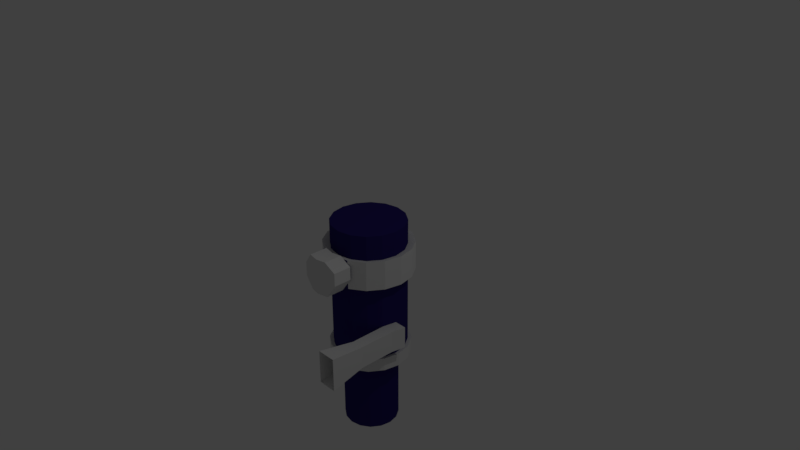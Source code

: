# Source: Player.blend  (saved by Blender 2.78.0; exported with 4.5.12 LTS)
import bpy
from mathutils import Matrix  # noqa: F401  (used for matrix-valued properties, if any)

bpy.ops.wm.read_factory_settings(use_empty=True)
scene = bpy.context.scene
scene.name = 'Scene'

# ---- collections
col_collection_1 = bpy.data.collections.new('Collection 1'); scene.collection.children.link(col_collection_1)

# ---- materials (node trees are filled in below, after node groups)
mat_belt = bpy.data.materials.new('Belt')
mat_belt.alpha_threshold = 0.0
mat_belt.use_transparent_shadow = False
mat_belt.roughness = 0.5
mat_belt.line_color = (0.0, 0.0, 0.0, 1.0)
mat_body = bpy.data.materials.new('Body')
mat_body.alpha_threshold = 0.0
mat_body.use_transparent_shadow = False
mat_body.diffuse_color = (0.02543, 0.01605, 0.1523, 1.0)
mat_body.roughness = 0.5
mat_lamp = bpy.data.materials.new('Lamp')
mat_lamp.alpha_threshold = 0.0
mat_lamp.use_transparent_shadow = False
mat_lamp.roughness = 0.5

# ---- material node trees

# ---- world
world_world = bpy.data.worlds.new('World'); scene.world = world_world
world_world.color = (0.05088, 0.05088, 0.05088)
world_world.use_sun_shadow = False
world_world.sun_shadow_jitter_overblur = 0.0
world_world.cycles.sampling_method = 'MANUAL'

# ---- cameras
cam_camera = bpy.data.cameras.new('Camera')
cam_camera.clip_end = 100.0
cam_camera.lens = 35.0
cam_camera.sensor_width = 32.0
cam_camera.sensor_height = 18.0
cam_camera.ortho_scale = 7.314
cam_camera.dof.focus_distance = 0.0
cam_camera.dof.aperture_fstop = 128.0

# ---- lights
light_lamp = bpy.data.lights.new('Lamp', 'POINT')
light_lamp.transmission_factor = 0.0
light_lamp.cutoff_distance = 30.0
light_lamp.energy = 100.0
light_lamp.shadow_buffer_clip_start = 1.001
light_lamp.shadow_soft_size = 0.1
light_lamp.shadow_maximum_resolution = 0.006
light_lamp.use_absolute_resolution = True

# ---- meshes
me_cube = bpy.data.meshes.new('Cube')
me_cube.from_pydata([(6.24e-08, 2.0, -0.5), (6.24e-08, 3.0, -0.5), (0.1913, 2.0, -0.4619), (0.1913, 3.0, -0.4619), (0.3536, 2.0, -0.3536), (0.3536, 3.0, -0.3536), (0.4619, 2.0, -0.1913), (0.4619, 3.0, -0.1913), (0.5, 2.0, -5.439e-08), (0.5, 3.0, -9.81e-08), (0.4619, 2.0, 0.1913), (0.4619, 3.0, 0.1913), (0.3536, 2.0, 0.3536), (0.3536, 3.0, 0.3536), (0.1913, 2.0, 0.4619), (0.1913, 3.0, 0.4619), (1.379e-07, 2.0, 0.5), (1.379e-07, 3.0, 0.5), (-0.1913, 2.0, 0.4619), (-0.1913, 3.0, 0.4619), (-0.3536, 2.0, 0.3536), (-0.3536, 3.0, 0.3536), (-0.4619, 2.0, 0.1913), (-0.4619, 3.0, 0.1913), (-0.5, 2.0, -8.221e-08), (-0.5, 3.0, -1.259e-07), (-0.4619, 2.0, -0.1913), (-0.4619, 3.0, -0.1913), (-0.3536, 2.0, -0.3536), (-0.3536, 3.0, -0.3536), (-0.1913, 2.0, -0.4619), (-0.1913, 3.0, -0.4619), (6.24e-08, 2.0, -0.5), (0.1913, 2.0, -0.4619), (0.3536, 2.0, -0.3536), (0.4619, 2.0, -0.1913), (0.5, 2.0, -5.439e-08), (0.4619, 2.0, 0.1913), (0.3536, 2.0, 0.3536), (0.1913, 2.0, 0.4619), (1.379e-07, 2.0, 0.5), (-0.1913, 2.0, 0.4619), (-0.3536, 2.0, 0.3536), (-0.4619, 2.0, 0.1913), (-0.5, 2.0, -8.221e-08), (-0.4619, 2.0, -0.1913), (-0.3536, 2.0, -0.3536), (-0.1913, 2.0, -0.4619), (6.24e-08, 1.0, -0.5), (0.1913, 1.0, -0.4619), (0.3536, 1.0, -0.3536), (0.4619, 1.0, -0.1913), (0.5, 1.0, -1.068e-08), (0.4619, 1.0, 0.1913), (0.3536, 1.0, 0.3536), (0.1913, 1.0, 0.4619), (1.379e-07, 1.0, 0.5), (-0.1913, 1.0, 0.4619), (-0.3536, 1.0, 0.3536), (-0.4619, 1.0, 0.1913), (-0.5, 1.0, -3.85e-08), (-0.4619, 1.0, -0.1913), (-0.3536, 1.0, -0.3536), (-0.1913, 1.0, -0.4619), (7.567e-08, 1.0, -0.375), (0.1435, 1.0, -0.3465), (0.2652, 1.0, -0.2652), (0.3465, 1.0, -0.1435), (0.375, 1.0, -1.475e-08), (0.3465, 1.0, 0.1435), (0.2652, 1.0, 0.2652), (0.1435, 1.0, 0.3465), (1.323e-07, 1.0, 0.375), (-0.1435, 1.0, 0.3465), (-0.2652, 1.0, 0.2652), (-0.3465, 1.0, 0.1435), (-0.375, 1.0, -3.561e-08), (-0.3465, 1.0, -0.1435), (-0.2652, 1.0, -0.2652), (-0.1435, 1.0, -0.3465), (3.18e-07, -1.639e-08, -0.375), (0.1435, -1.514e-08, -0.3465), (0.2652, -1.159e-08, -0.2652), (0.3465, -6.273e-09, -0.1435), (0.375, 1.266e-15, 2.896e-08), (0.3465, 6.273e-09, 0.1435), (0.2652, 1.159e-08, 0.2652), (0.1435, 1.514e-08, 0.3465), (3.746e-07, 1.639e-08, 0.375), (-0.1435, 1.514e-08, 0.3465), (-0.2652, 1.159e-08, 0.2652), (-0.3465, 6.273e-09, 0.1435), (-0.375, 3.541e-16, 8.101e-09), (-0.3465, -6.273e-09, -0.1435), (-0.2652, -1.159e-08, -0.2652), (-0.1435, -1.514e-08, -0.3465), (6.24e-08, 2.333, -0.5), (6.24e-08, 2.667, -0.5), (0.1913, 2.667, -0.4619), (0.1913, 2.333, -0.4619), (0.3536, 2.667, -0.3536), (0.3536, 2.333, -0.3536), (0.4619, 2.667, -0.1913), (0.4619, 2.333, -0.1913), (0.5, 2.667, -8.353e-08), (0.5, 2.333, -6.896e-08), (0.4619, 2.667, 0.1913), (0.4619, 2.333, 0.1913), (0.3536, 2.667, 0.3536), (0.3536, 2.333, 0.3536), (0.1913, 2.667, 0.4619), (0.1913, 2.333, 0.4619), (1.379e-07, 2.667, 0.5), (1.379e-07, 2.333, 0.5), (-0.1913, 2.667, 0.4619), (-0.1913, 2.333, 0.4619), (-0.3536, 2.667, 0.3536), (-0.3536, 2.333, 0.3536), (-0.4619, 2.667, 0.1913), (-0.4619, 2.333, 0.1913), (-0.5, 2.667, -1.114e-07), (-0.5, 2.333, -9.678e-08), (-0.4619, 2.667, -0.1913), (-0.4619, 2.333, -0.1913), (-0.3536, 2.667, -0.3536), (-0.3536, 2.333, -0.3536), (-0.1913, 2.667, -0.4619), (-0.1913, 2.333, -0.4619), (6.24e-08, 2.333, -0.5), (6.24e-08, 2.667, -0.5), (0.1913, 2.667, -0.4619), (0.1913, 2.333, -0.4619), (0.3536, 2.667, -0.3536), (0.3536, 2.333, -0.3536), (0.4619, 2.667, -0.1913), (0.4619, 2.333, -0.1913), (0.5, 2.667, -8.353e-08), (0.5, 2.333, -6.896e-08), (0.4619, 2.667, 0.1913), (0.4619, 2.333, 0.1913), (0.3536, 2.667, 0.3536), (0.3536, 2.333, 0.3536), (0.1913, 2.667, 0.4619), (0.1913, 2.333, 0.4619), (1.379e-07, 2.667, 0.5), (1.379e-07, 2.333, 0.5), (-0.1913, 2.667, 0.4619), (-0.1913, 2.333, 0.4619), (-0.3536, 2.667, 0.3536), (-0.3536, 2.333, 0.3536), (-0.4619, 2.667, 0.1913), (-0.4619, 2.333, 0.1913), (-0.5, 2.667, -1.114e-07), (-0.5, 2.333, -9.678e-08), (-0.4619, 2.667, -0.1913), (-0.4619, 2.333, -0.1913), (-0.3536, 2.667, -0.3536), (-0.3536, 2.333, -0.3536), (-0.1913, 2.667, -0.4619), (-0.1913, 2.333, -0.4619), (6.24e-08, 2.333, -0.5), (6.24e-08, 2.667, -0.5), (0.1913, 2.667, -0.4619), (0.1913, 2.333, -0.4619), (0.3536, 2.667, -0.3536), (0.3536, 2.333, -0.3536), (0.4619, 2.667, -0.1913), (0.4619, 2.333, -0.1913), (0.5, 2.667, -8.353e-08), (0.5, 2.333, -6.896e-08), (0.4619, 2.667, 0.1913), (0.4619, 2.333, 0.1913), (0.3536, 2.667, 0.3536), (0.3536, 2.333, 0.3536), (0.1913, 2.667, 0.4619), (0.1913, 2.333, 0.4619), (1.379e-07, 2.667, 0.5), (1.379e-07, 2.333, 0.5), (-0.1913, 2.667, 0.4619), (-0.1913, 2.333, 0.4619), (-0.3536, 2.667, 0.3536), (-0.3536, 2.333, 0.3536), (-0.4619, 2.667, 0.1913), (-0.4619, 2.333, 0.1913), (-0.5, 2.667, -1.114e-07), (-0.5, 2.333, -9.678e-08), (-0.4619, 2.667, -0.1913), (-0.4619, 2.333, -0.1913), (-0.3536, 2.667, -0.3536), (-0.3536, 2.333, -0.3536), (-0.1913, 2.667, -0.4619), (-0.1913, 2.333, -0.4619), (6.24e-08, 2.0, -0.5), (0.1913, 2.0, -0.4619), (0.3536, 2.0, -0.3536), (0.4619, 2.0, -0.1913), (0.5, 2.0, -5.439e-08), (0.4619, 2.0, 0.1913), (0.3536, 2.0, 0.3536), (0.1913, 2.0, 0.4619), (1.379e-07, 2.0, 0.5), (-0.1913, 2.0, 0.4619), (-0.3536, 2.0, 0.3536), (-0.4619, 2.0, 0.1913), (-0.5, 2.0, -8.221e-08), (-0.4619, 2.0, -0.1913), (-0.3536, 2.0, -0.3536), (-0.1913, 2.0, -0.4619), (6.24e-08, 1.0, -0.5), (0.1913, 1.0, -0.4619), (0.3536, 1.0, -0.3536), (0.4619, 1.0, -0.1913), (0.5, 1.0, -1.068e-08), (0.4619, 1.0, 0.1913), (0.3536, 1.0, 0.3536), (0.1913, 1.0, 0.4619), (1.379e-07, 1.0, 0.5), (-0.1913, 1.0, 0.4619), (-0.3536, 1.0, 0.3536), (-0.4619, 1.0, 0.1913), (-0.5, 1.0, -3.85e-08), (-0.4619, 1.0, -0.1913), (-0.3536, 1.0, -0.3536), (-0.1913, 1.0, -0.4619), (5.756e-08, 2.3, -0.6), (5.756e-08, 2.7, -0.6), (0.2296, 2.7, -0.5543), (0.2296, 2.3, -0.5543), (0.4243, 2.7, -0.4243), (0.4243, 2.3, -0.4243), (0.5543, 2.7, -0.2296), (0.5543, 2.3, -0.2296), (0.6, 2.7, -8.285e-08), (0.6, 2.3, -6.537e-08), (0.5543, 2.7, 0.2296), (0.5543, 2.3, 0.2296), (0.4243, 2.7, 0.4243), (0.4243, 2.3, 0.4243), (0.2296, 2.7, 0.5543), (0.2296, 2.3, 0.5543), (1.482e-07, 2.7, 0.6), (1.482e-07, 2.3, 0.6), (-0.2296, 2.7, 0.5543), (-0.2296, 2.3, 0.5543), (-0.4243, 2.7, 0.4243), (-0.4243, 2.3, 0.4243), (-0.5543, 2.7, 0.2296), (-0.5543, 2.3, 0.2296), (-0.6, 2.7, -1.162e-07), (-0.6, 2.3, -9.875e-08), (-0.5543, 2.7, -0.2296), (-0.5543, 2.3, -0.2296), (-0.4243, 2.7, -0.4243), (-0.4243, 2.3, -0.4243), (-0.2296, 2.7, -0.5543), (-0.2296, 2.3, -0.5543), (0.1253, 2.3, 0.5751), (-0.1217, 2.7, 0.5758), (0.2296, 2.605, 0.5543), (0.2296, 2.458, 0.5543), (-0.103, 2.3, 0.5795), (0.1119, 2.7, 0.5777), (-0.2296, 2.564, 0.5543), (-0.2296, 2.404, 0.5543), (1.379e-07, 2.7, 0.5), (0.1108, 2.701, 0.478), (-0.000248, 2.739, 0.6055), (-0.000248, 2.259, 0.6055), (0.1501, 2.259, 0.5756), (0.134, 2.739, 0.5788), (-0.1463, 2.739, 0.5764), (0.2753, 2.626, 0.5507), (0.2753, 2.449, 0.5507), (-0.1239, 2.259, 0.5809), (-0.2758, 2.576, 0.5507), (-0.2758, 2.384, 0.5507), (-0.000248, 2.739, 0.6055), (-0.000248, 2.259, 0.6055), (0.1501, 2.259, 0.5756), (0.134, 2.739, 0.5788), (-0.1463, 2.739, 0.5764), (0.2753, 2.626, 0.5507), (0.2753, 2.449, 0.5507), (-0.1239, 2.259, 0.5809), (-0.2758, 2.576, 0.5507), (-0.2758, 2.384, 0.5507), (-0.000248, 2.739, 0.8555), (-0.000248, 2.259, 0.8555), (0.1501, 2.259, 0.8256), (0.134, 2.739, 0.8288), (-0.1463, 2.739, 0.8264), (0.2753, 2.626, 0.8007), (0.2753, 2.449, 0.8007), (-0.1239, 2.259, 0.8309), (-0.2758, 2.576, 0.8007), (-0.2758, 2.384, 0.8007), (0.4619, 1.39, 0.1913), (0.4619, 1.057, 0.1913), (0.5, 1.057, -1.317e-08), (0.5, 1.39, -2.774e-08), (-0.4619, 1.39, -0.1913), (-0.4619, 1.057, -0.1913), (-0.5, 1.057, -4.099e-08), (-0.5, 1.39, -5.556e-08), (0.3536, 1.39, 0.3536), (0.3536, 1.057, 0.3536), (-0.3536, 1.39, -0.3536), (-0.3536, 1.057, -0.3536), (0.1913, 1.39, 0.4619), (0.1913, 1.057, 0.4619), (-0.1913, 1.39, -0.4619), (-0.1913, 1.057, -0.4619), (1.379e-07, 1.39, 0.5), (1.379e-07, 1.057, 0.5), (0.1913, 1.39, -0.4619), (0.1913, 1.057, -0.4619), (6.24e-08, 1.057, -0.5), (6.24e-08, 1.39, -0.5), (-0.1913, 1.39, 0.4619), (-0.1913, 1.057, 0.4619), (0.3536, 1.39, -0.3536), (0.3536, 1.057, -0.3536), (-0.3536, 1.39, 0.3536), (-0.3536, 1.057, 0.3536), (0.4619, 1.39, -0.1913), (0.4619, 1.057, -0.1913), (-0.4619, 1.39, 0.1913), (-0.4619, 1.057, 0.1913), (0.4619, 1.224, 0.1913), (0.5, 1.224, -2.045e-08), (-0.4619, 1.224, -0.1913), (-0.5, 1.224, -4.827e-08), (0.3536, 1.224, 0.3536), (-0.3536, 1.224, -0.3536), (0.1913, 1.224, 0.4619), (-0.1913, 1.224, -0.4619), (1.379e-07, 1.224, 0.5), (0.1913, 1.224, -0.4619), (6.24e-08, 1.224, -0.5), (-0.1913, 1.224, 0.4619), (0.3536, 1.224, -0.3536), (-0.3536, 1.224, 0.3536), (0.4619, 1.224, -0.1913), (-0.4619, 1.224, 0.1913), (0.5081, 1.232, 0.2105), (0.5081, 1.049, 0.2105), (-0.5081, 1.232, -0.2105), (-0.5081, 1.049, -0.2105), (0.3889, 1.232, 0.3889), (0.3889, 1.049, 0.3889), (-0.3889, 1.232, -0.3889), (-0.3889, 1.049, -0.3889), (0.2105, 1.232, 0.5081), (0.2105, 1.049, 0.5081), (-0.2105, 1.232, -0.5081), (-0.2105, 1.049, -0.5081), (1.414e-07, 1.232, 0.55), (1.414e-07, 1.049, 0.55), (0.2105, 1.232, -0.5081), (0.2105, 1.049, -0.5081), (-0.2105, 1.232, 0.5081), (-0.2105, 1.049, 0.5081), (0.3889, 1.232, -0.3889), (0.3889, 1.049, -0.3889), (-0.3889, 1.232, 0.3889), (-0.3889, 1.049, 0.3889), (0.5081, 1.232, -0.2105), (0.5081, 1.049, -0.2105), (-0.5081, 1.232, 0.2105), (-0.5081, 1.049, 0.2105), (-0.55, 1.049, -4.14e-08), (0.55, 1.049, -1.08e-08), (5.839e-08, 1.049, -0.55), (0.55, 1.232, -1.882e-08), (-0.55, 1.232, -4.942e-08), (5.839e-08, 1.232, -0.55), (0.5, 1.695, -4.106e-08), (-0.5, 1.695, -6.888e-08), (6.24e-08, 1.695, -0.5), (0.4619, 1.695, 0.1913), (-0.4619, 1.695, -0.1913), (0.3536, 1.695, 0.3536), (-0.3536, 1.695, -0.3536), (0.1913, 1.695, 0.4619), (-0.1913, 1.695, -0.4619), (1.379e-07, 1.695, 0.5), (0.1913, 1.695, -0.4619), (-0.1913, 1.695, 0.4619), (0.3536, 1.695, -0.3536), (-0.3536, 1.695, 0.3536), (0.4619, 1.695, -0.1913), (-0.4619, 1.695, 0.1913), (0.6324, 1.695, 0.1913), (0.6324, 1.39, 0.1913), (0.6705, 1.39, -2.774e-08), (0.6705, 1.695, -4.106e-08), (0.4193, 1.771, 1.191), (0.4193, 1.314, 1.191), (0.675, 1.771, 1.191), (0.675, 1.314, 1.191), (0.4619, 1.39, 0.6913), (0.4619, 1.695, 0.6913), (0.6324, 1.39, 0.6913), (0.6324, 1.695, 0.6913)], [], [(97, 1, 3, 98), (98, 3, 5, 100), (100, 5, 7, 102), (102, 7, 9, 104), (104, 9, 11, 106), (106, 11, 13, 108), (108, 13, 15, 110), (110, 265, 264, 112), (112, 264, 17, 19, 114), (114, 19, 21, 116), (116, 21, 23, 118), (118, 23, 25, 120), (120, 25, 27, 122), (122, 27, 29, 124), (3, 1, 31, 29, 27, 25, 23, 21, 19, 17, 15, 13, 11, 9, 7, 5), (124, 29, 31, 126), (126, 31, 1, 97), (0, 2, 33, 32), (63, 62, 222, 223), (24, 26, 45, 44), (10, 12, 38, 37), (20, 22, 43, 42), (30, 0, 32, 47), (6, 8, 36, 35), (16, 18, 41, 40), (26, 28, 46, 45), (2, 4, 34, 33), (12, 14, 39, 38), (22, 24, 44, 43), (8, 10, 37, 36), (18, 20, 42, 41), (28, 30, 47, 46), (4, 6, 35, 34), (14, 16, 40, 39), (57, 58, 74, 73), (49, 48, 208, 209), (37, 38, 198, 197), (62, 61, 221, 222), (36, 37, 197, 196), (61, 60, 220, 221), (35, 36, 196, 195), (60, 59, 219, 220), (34, 35, 195, 194), (59, 58, 218, 219), (47, 32, 192, 207), (33, 34, 194, 193), (58, 57, 217, 218), (46, 47, 207, 206), (32, 33, 193, 192), (57, 56, 216, 217), (78, 79, 95, 94), (50, 51, 67, 66), (58, 59, 75, 74), (51, 52, 68, 67), (59, 60, 76, 75), (52, 53, 69, 68), (60, 61, 77, 76), (53, 54, 70, 69), (61, 62, 78, 77), (54, 55, 71, 70), (62, 63, 79, 78), (55, 56, 72, 71), (48, 49, 65, 64), (63, 48, 64, 79), (56, 57, 73, 72), (49, 50, 66, 65), (80, 81, 82, 83, 84, 85, 86, 87, 88, 89, 90, 91, 92, 93, 94, 95), (71, 72, 88, 87), (64, 65, 81, 80), (79, 64, 80, 95), (72, 73, 89, 88), (65, 66, 82, 81), (73, 74, 90, 89), (66, 67, 83, 82), (74, 75, 91, 90), (67, 68, 84, 83), (75, 76, 92, 91), (68, 69, 85, 84), (76, 77, 93, 92), (69, 70, 86, 85), (77, 78, 94, 93), (70, 71, 87, 86), (30, 127, 96, 0), (123, 121, 153, 155), (28, 125, 127, 30), (108, 110, 142, 140), (26, 123, 125, 28), (122, 124, 156, 154), (24, 121, 123, 26), (111, 109, 141, 143), (22, 119, 121, 24), (97, 98, 130, 129), (20, 117, 119, 22), (125, 123, 155, 157), (18, 115, 117, 20), (110, 112, 144, 142), (16, 113, 115, 18), (99, 96, 128, 131), (14, 111, 113, 16), (124, 126, 158, 156), (12, 109, 111, 14), (113, 111, 143, 145), (10, 107, 109, 12), (98, 100, 132, 130), (8, 105, 107, 10), (127, 125, 157, 159), (6, 103, 105, 8), (112, 114, 146, 144), (4, 101, 103, 6), (101, 99, 131, 133), (2, 99, 101, 4), (126, 97, 129, 158), (0, 96, 99, 2), (115, 113, 145, 147), (132, 134, 166, 164), (128, 159, 191, 160), (146, 148, 180, 178), (135, 133, 165, 167), (149, 147, 179, 181), (134, 136, 168, 166), (148, 150, 182, 180), (137, 135, 167, 169), (151, 149, 181, 183), (136, 138, 170, 168), (150, 152, 184, 182), (139, 137, 169, 171), (153, 151, 183, 185), (138, 140, 172, 170), (152, 154, 186, 184), (141, 139, 171, 173), (109, 107, 139, 141), (120, 122, 154, 152), (106, 108, 140, 138), (121, 119, 151, 153), (107, 105, 137, 139), (118, 120, 152, 150), (104, 106, 138, 136), (119, 117, 149, 151), (105, 103, 135, 137), (116, 118, 150, 148), (102, 104, 136, 134), (117, 115, 147, 149), (103, 101, 133, 135), (114, 116, 148, 146), (96, 127, 159, 128), (100, 102, 134, 132), (162, 164, 228, 226), (191, 189, 253, 255), (176, 178, 242, 257, 240), (165, 163, 227, 229), (190, 161, 225, 254), (179, 177, 241, 260, 243), (164, 166, 230, 228), (160, 191, 255, 224), (178, 180, 244, 242), (167, 165, 229, 231), (181, 179, 243, 245), (166, 168, 232, 230), (180, 182, 246, 244), (169, 167, 231, 233), (183, 181, 245, 247), (168, 170, 234, 232), (147, 145, 177, 179), (158, 129, 161, 190), (133, 131, 163, 165), (144, 146, 178, 176), (159, 157, 189, 191), (130, 132, 164, 162), (145, 143, 175, 177), (156, 158, 190, 188), (131, 128, 160, 163), (142, 144, 176, 174), (157, 155, 187, 189), (129, 130, 162, 161), (143, 141, 173, 175), (154, 156, 188, 186), (140, 142, 174, 172), (155, 153, 185, 187), (298, 297, 213, 212), (302, 301, 221, 220), (297, 305, 214, 213), (301, 307, 222, 221), (305, 309, 215, 214), (307, 311, 223, 222), (309, 313, 216, 215), (316, 315, 209, 208), (311, 316, 208, 223), (313, 319, 217, 216), (315, 321, 210, 209), (319, 323, 218, 217), (321, 325, 211, 210), (323, 327, 219, 218), (325, 298, 212, 211), (327, 302, 220, 219), (38, 39, 199, 198), (50, 49, 209, 210), (48, 63, 223, 208), (39, 40, 200, 199), (51, 50, 210, 211), (40, 41, 201, 200), (52, 51, 211, 212), (41, 42, 202, 201), (53, 52, 212, 213), (42, 43, 203, 202), (54, 53, 213, 214), (43, 44, 204, 203), (55, 54, 214, 215), (44, 45, 205, 204), (56, 55, 215, 216), (45, 46, 206, 205), (255, 254, 225, 224), (253, 252, 254, 255), (251, 250, 252, 253), (249, 248, 250, 251), (247, 246, 248, 249), (245, 244, 246, 247), (243, 263, 262, 242, 244, 245), (259, 258, 271, 272), (239, 259, 256), (237, 236, 238, 258, 259, 239), (235, 234, 236, 237), (233, 232, 234, 235), (231, 230, 232, 233), (229, 228, 230, 231), (227, 226, 228, 229), (224, 225, 226, 227), (177, 175, 239, 256, 241), (188, 190, 254, 252), (163, 160, 224, 227), (174, 176, 240, 261, 238), (189, 187, 251, 253), (161, 162, 226, 225), (175, 173, 237, 239), (186, 188, 252, 250), (172, 174, 238, 236), (187, 185, 249, 251), (173, 171, 235, 237), (184, 186, 250, 248), (170, 172, 236, 234), (185, 183, 247, 249), (171, 169, 233, 235), (182, 184, 248, 246), (270, 274, 284, 280), (260, 263, 243), (262, 257, 242), (264, 265, 110, 15, 17), (258, 261, 269, 271), (261, 258, 238), (267, 268, 278, 277), (261, 240, 266, 269), (257, 262, 274, 270), (262, 263, 275, 274), (256, 259, 272, 268), (260, 241, 267, 273), (240, 257, 270, 266), (241, 256, 268, 267), (263, 260, 273, 275), (279, 276, 286, 289), (283, 277, 287, 293), (273, 267, 277, 283), (269, 266, 276, 279), (271, 269, 279, 281), (274, 275, 285, 284), (266, 270, 280, 276), (268, 272, 282, 278), (275, 273, 283, 285), (272, 271, 281, 282), (287, 286, 290, 294, 295, 293), (288, 292, 291, 289, 286, 287), (281, 279, 289, 291), (284, 285, 295, 294), (276, 280, 290, 286), (278, 282, 292, 288), (285, 283, 293, 295), (282, 281, 291, 292), (277, 278, 288, 287), (280, 284, 294, 290), (391, 377, 303, 326), (334, 336, 356, 352), (390, 376, 299, 324), (305, 297, 345, 349), (389, 391, 326, 322), (319, 313, 357, 361), (388, 390, 324, 320), (333, 335, 354, 350), (387, 389, 322, 318), (332, 334, 352, 348), (386, 388, 320, 314), (307, 301, 347, 351), (385, 387, 318, 312), (321, 315, 359, 363), (384, 378, 317, 310), (330, 333, 350, 346), (378, 386, 314, 317), (328, 332, 348, 344), (383, 385, 312, 308), (309, 305, 349, 353), (382, 384, 310, 306), (343, 331, 374, 368), (381, 383, 308, 304), (323, 319, 361, 365), (380, 382, 306, 300), (331, 330, 346, 374), (379, 381, 304, 296), (342, 329, 373, 366), (377, 380, 300, 303), (329, 328, 344, 373), (299, 376, 395, 394), (311, 307, 351, 355), (299, 296, 328, 329), (303, 300, 330, 331), (296, 304, 332, 328), (300, 306, 333, 330), (304, 308, 334, 332), (306, 310, 335, 333), (308, 312, 336, 334), (317, 314, 337, 338), (310, 317, 338, 335), (312, 318, 339, 336), (314, 320, 340, 337), (318, 322, 341, 339), (320, 324, 342, 340), (322, 326, 343, 341), (324, 299, 329, 342), (326, 303, 331, 343), (368, 374, 370, 369), (366, 373, 371, 367), (364, 368, 369, 365), (362, 366, 367, 363), (360, 364, 365, 361), (358, 362, 363, 359), (356, 360, 361, 357), (354, 375, 372, 355), (375, 358, 359, 372), (352, 356, 357, 353), (350, 354, 355, 351), (348, 352, 353, 349), (346, 350, 351, 347), (344, 348, 349, 345), (374, 346, 347, 370), (373, 344, 345, 371), (302, 327, 369, 370), (338, 337, 358, 375), (316, 311, 355, 372), (301, 302, 370, 347), (335, 338, 375, 354), (298, 325, 367, 371), (336, 339, 360, 356), (315, 316, 372, 359), (297, 298, 371, 345), (337, 340, 362, 358), (327, 323, 365, 369), (339, 341, 364, 360), (313, 309, 353, 357), (340, 342, 366, 362), (325, 321, 363, 367), (341, 343, 368, 364), (196, 197, 379, 376), (204, 205, 380, 377), (197, 198, 381, 379), (205, 206, 382, 380), (198, 199, 383, 381), (206, 207, 384, 382), (199, 200, 385, 383), (192, 193, 386, 378), (207, 192, 378, 384), (200, 201, 387, 385), (193, 194, 388, 386), (201, 202, 389, 387), (194, 195, 390, 388), (202, 203, 391, 389), (195, 196, 376, 390), (203, 204, 377, 391), (395, 392, 393, 394), (401, 400, 397, 396), (376, 379, 392, 395), (296, 299, 394, 393), (400, 402, 399, 397), (402, 403, 398, 399), (403, 401, 396, 398), (392, 379, 401, 403), (393, 392, 403, 402), (296, 393, 402, 400), (379, 296, 400, 401)])
me_cube.polygons.foreach_set('material_index', [1, 1, 1, 1, 1, 1, 1, 1, 1, 1, 1, 1, 1, 1, 1, 1, 1, 1, 1, 1, 1, 1, 1, 1, 1, 1, 1, 1, 1, 1, 1, 1, 1, 1, 1, 1, 1, 1, 1, 1, 1, 1, 1, 1, 1, 1, 1, 1, 1, 1, 1, 1, 1, 1, 1, 1, 1, 1, 1, 1, 1, 1, 1, 1, 1, 1, 1, 1, 1, 1, 1, 1, 1, 1, 1, 1, 1, 1, 1, 1, 1, 1, 1, 1, 1, 1, 1, 1, 1, 1, 1, 1, 1, 1, 1, 1, 1, 1, 1, 1, 1, 1, 1, 1, 1, 1, 1, 1, 1, 1, 1, 1, 1, 1, 1, 1, 1, 1, 1, 1, 1, 1, 1, 1, 1, 1, 1, 1, 1, 1, 1, 1, 1, 1, 1, 1, 1, 1, 1, 1, 1, 1, 1, 1, 1, 1, 2, 2, 2, 2, 2, 2, 2, 2, 2, 2, 2, 2, 2, 2, 2, 2, 1, 1, 1, 1, 1, 1, 1, 1, 1, 1, 1, 1, 1, 1, 1, 1, 1, 1, 1, 1, 1, 1, 1, 1, 1, 1, 1, 1, 1, 1, 1, 1, 1, 1, 1, 1, 1, 1, 1, 1, 1, 1, 1, 1, 1, 1, 1, 1, 2, 2, 2, 2, 2, 2, 2, 1, 1, 2, 2, 2, 2, 2, 2, 2, 2, 2, 2, 2, 2, 2, 2, 2, 2, 2, 2, 2, 2, 2, 2, 2, 1, 1, 1, 1, 1, 1, 1, 1, 1, 1, 1, 1, 1, 1, 1, 2, 2, 1, 1, 1, 1, 1, 1, 1, 1, 2, 2, 2, 2, 2, 2, 2, 2, 2, 2, 1, 0, 1, 0, 1, 0, 1, 0, 1, 0, 1, 0, 1, 0, 1, 0, 1, 0, 1, 0, 1, 0, 1, 0, 1, 0, 1, 0, 1, 0, 0, 0, 1, 1, 1, 1, 1, 1, 1, 1, 1, 1, 1, 1, 1, 1, 1, 1, 0, 0, 0, 0, 0, 0, 0, 0, 0, 0, 0, 0, 0, 0, 0, 0, 0, 0, 0, 0, 0, 0, 0, 0, 0, 0, 0, 0, 0, 0, 0, 0, 1, 1, 1, 1, 1, 1, 1, 1, 1, 1, 1, 1, 1, 1, 1, 1, 0, 0, 0, 0, 0, 0, 0, 0, 0, 0, 0])
_uv = me_cube.uv_layers.new(name='UVMap')
_uv.uv.foreach_set('vector', [0.0, 0.0, 0.0, 0.0, 0.0, 0.0, 0.0, 0.0, 0.0, 0.0, 0.0, 0.0, 0.0, 0.0, 0.0, 0.0, 0.0, 0.0, 0.0, 0.0, 0.0, 0.0, 0.0, 0.0, 0.0, 0.0, 0.0, 0.0, 0.0, 0.0, 0.0, 0.0, 0.0, 0.0, 0.0, 0.0, 0.0, 0.0, 0.0, 0.0, 0.0, 0.0, 0.0, 0.0, 0.0, 0.0, 0.0, 0.0, 0.0, 0.0, 0.0, 0.0, 0.0, 0.0, 0.0, 0.0, 0.0, 0.0, 0.0, 0.0, 0.0, 0.0, 0.0, 0.0, 0.0, 0.0, 0.0, 0.0, 0.0, 0.0, 0.0, 0.0, 0.0, 0.0, 0.0, 0.0, 0.0, 0.0, 0.0, 0.0, 0.0, 0.0, 0.0, 0.0, 0.0, 0.0, 0.0, 0.0, 0.0, 0.0, 0.0, 0.0, 0.0, 0.0, 0.0, 0.0, 0.0, 0.0, 0.0, 0.0, 0.0, 0.0, 0.0, 0.0, 0.0, 0.0, 0.0, 0.0, 0.0, 0.0, 0.0, 0.0, 0.0, 0.0, 0.0, 0.0, 0.0, 0.0, 0.0, 0.0, 0.0, 0.0, 0.0, 0.0, 0.0, 0.0, 0.0, 0.0, 0.0, 0.0, 0.0, 0.0, 0.0, 0.0, 0.0, 0.0, 0.0, 0.0, 0.0, 0.0, 0.0, 0.0, 0.0, 0.0, 0.0, 0.0, 0.0, 0.0, 0.0, 0.0, 0.0, 0.0, 0.0, 0.0, 0.0, 0.0, 0.0, 0.0, 0.0, 0.0, 0.0, 0.0, 0.0, 0.0, 0.0, 0.0, 0.0, 0.0, 0.0, 0.0, 0.0, 0.0, 0.0, 0.0, 0.0, 0.0, 0.0, 0.0, 0.0, 0.0, 0.0, 0.0, 0.0, 0.0, 0.0, 0.0, 0.0, 0.0, 0.0, 0.0, 0.0, 0.0, 0.0, 0.0, 0.0, 0.0, 0.0, 0.0, 0.0, 0.0, 0.0, 0.0, 0.0, 0.0, 0.0, 0.0, 0.0, 0.0, 0.0, 0.0, 0.0, 0.0, 0.0, 0.0, 0.0, 0.0, 0.0, 0.0, 0.0, 0.0, 0.0, 0.0, 0.0, 0.0, 0.0, 0.0, 0.0, 0.0, 0.0, 0.0, 0.0, 0.0, 0.0, 0.0, 0.0, 0.0, 0.0, 0.0, 0.0, 0.0, 0.0, 0.0, 0.0, 0.0, 0.0, 0.0, 0.0, 0.0, 0.0, 0.0, 0.0, 0.0, 0.0, 0.0, 0.0, 0.0, 0.0, 0.0, 0.0, 0.0, 0.0, 0.0, 0.0, 0.0, 0.0, 0.0, 0.0, 0.0, 0.0, 0.0, 0.0, 0.0, 0.0, 0.0, 0.0, 0.0, 0.0, 0.0, 0.0, 0.0, 0.0, 0.0, 0.0, 0.0, 0.0, 0.0, 0.0, 0.0, 0.0, 0.0, 0.0, 0.0, 0.0, 0.0, 0.0, 0.0, 0.0, 0.0, 0.0, 0.0, 0.0, 0.0, 0.0, 0.0, 0.0, 0.0, 0.0, 0.0, 0.0, 0.0, 0.0, 0.0, 0.0, 0.0, 0.0, 0.0, 0.0, 0.0, 0.0, 0.0, 0.0, 0.0, 0.0, 0.0, 0.0, 0.0, 0.0, 0.0, 0.0, 0.0, 0.0, 0.0, 0.0, 0.0, 0.0, 0.0, 0.0, 0.0, 0.0, 0.0, 0.0, 0.0, 0.0, 0.0, 0.0, 0.0, 0.0, 0.0, 0.0, 0.0, 0.0, 0.0, 0.0, 0.0, 0.0, 0.0, 0.0, 0.0, 0.0, 0.0, 0.0, 0.0, 0.0, 0.0, 0.0, 0.0, 0.0, 0.0, 0.0, 0.0, 0.0, 0.0, 0.0, 0.0, 0.0, 0.0, 0.0, 0.0, 0.0, 0.0, 0.0, 0.0, 0.0, 0.0, 0.0, 0.0, 0.0, 0.0, 0.0, 0.0, 0.0, 0.0, 0.0, 0.0, 0.0, 0.0, 0.0, 0.0, 0.0, 0.0, 0.0, 0.0, 0.0, 0.0, 0.0, 0.0, 0.0, 0.0, 0.0, 0.0, 0.0, 0.0, 0.0, 0.0, 0.0, 0.0, 0.0, 0.0, 0.0, 0.0, 0.0, 0.0, 0.0, 0.0, 0.0, 0.0, 0.0, 0.0, 0.0, 0.0, 0.0, 0.0, 0.0, 0.0, 0.0, 0.0, 0.0, 0.0, 0.0, 0.0, 0.0, 0.0, 0.0, 0.0, 0.0, 0.0, 0.0, 0.0, 0.0, 0.0, 0.0, 0.0, 0.0, 0.0, 0.0, 0.0, 0.0, 0.0, 0.0, 0.0, 0.0, 0.0, 0.0, 0.0, 0.0, 0.0, 0.0, 0.0, 0.0, 0.0, 0.0, 0.0, 0.0, 0.0, 0.0, 0.0, 0.0, 0.0, 0.0, 0.0, 0.0, 0.0, 0.0, 0.0, 0.0, 0.0, 0.0, 0.0, 0.0, 0.0, 0.0, 0.0, 0.0, 0.0, 0.0, 0.0, 0.0, 0.0, 0.0, 0.0, 0.0, 0.0, 0.0, 0.0, 0.0, 0.0, 0.0, 0.0, 0.0, 0.0, 0.0, 0.0, 0.0, 0.0, 0.0, 0.0, 0.0, 0.0, 0.0, 0.0, 0.0, 0.0, 0.0, 0.0, 0.0, 0.0, 0.0, 0.0, 0.0, 0.0, 0.0, 0.0, 0.0, 0.0, 0.0, 0.0, 0.0, 0.0, 0.0, 0.0, 0.0, 0.0, 0.0, 0.0, 0.0, 0.0, 0.0, 0.0, 0.0, 0.0, 0.0, 0.0, 0.0, 0.0, 0.0, 0.0, 0.0, 0.0, 0.0, 0.0, 0.0, 0.0, 0.0, 0.0, 0.0, 0.0, 0.0, 0.0, 0.0, 0.0, 0.0, 0.0, 0.0, 0.0, 0.0, 0.0, 0.0, 0.0, 0.0, 0.0, 0.0, 0.0, 0.0, 0.0, 0.0, 0.0, 0.0, 0.0, 0.0, 0.0, 0.0, 0.0, 0.0, 0.0, 0.0, 0.0, 0.0, 0.0, 0.0, 0.0, 0.0, 0.0, 0.0, 0.0, 0.0, 0.0, 0.0, 0.0, 0.0, 0.0, 0.0, 0.0, 0.0, 0.0, 0.0, 0.0, 0.0, 0.0, 0.0, 0.0, 0.0, 0.0, 0.0, 0.0, 0.0, 0.0, 0.0, 0.0, 0.0, 0.0, 0.0, 0.0, 0.0, 0.0, 0.0, 0.0, 0.0, 0.0, 0.0, 0.0, 0.0, 0.0, 0.0, 0.0, 0.0, 0.0, 0.0, 0.0, 0.0, 0.0, 0.0, 0.0, 0.0, 0.0, 0.0, 0.0, 0.0, 0.0, 0.0, 0.0, 0.0, 0.0, 0.0, 0.0, 0.0, 0.0, 0.0, 0.0, 0.0, 0.0, 0.0, 0.0, 0.0, 0.0, 0.0, 0.0, 0.0, 0.0, 0.0, 0.0, 0.0, 0.0, 0.0, 0.0, 0.0, 0.0, 0.0, 0.0, 0.0, 0.0, 0.0, 0.0, 0.0, 0.0, 0.0, 0.0, 0.0, 0.0, 0.0, 0.0, 0.0, 0.0, 0.0, 0.0, 0.0, 0.0, 0.0, 0.0, 0.0, 0.0, 0.0, 0.0, 0.0, 0.0, 0.0, 0.0, 0.0, 0.0, 0.0, 0.0, 0.0, 0.0, 0.0, 0.0, 0.0, 0.0, 0.0, 0.0, 0.0, 0.0, 0.0, 0.0, 0.0, 0.0, 0.0, 0.0, 0.0, 0.0, 0.0, 0.0, 0.0, 0.0, 0.0, 0.0, 0.0, 0.0, 0.0, 0.0, 0.0, 0.0, 0.0, 0.0, 0.0, 0.0, 0.0, 0.0, 0.0, 0.0, 0.0, 0.0, 0.0, 0.0, 0.0, 0.0, 0.0, 0.0, 0.0, 0.0, 0.0, 0.0, 0.0, 0.0, 0.0, 0.0, 0.0, 0.0, 0.0, 0.0, 0.0, 0.0, 0.0, 0.0, 0.0, 0.0, 0.0, 0.0, 0.0, 0.0, 0.0, 0.0, 0.0, 0.0, 0.0, 0.0, 0.0, 0.0, 0.0, 0.0, 0.0, 0.0, 0.0, 0.0, 0.0, 0.0, 0.0, 0.0, 0.0, 0.0, 0.0, 0.0, 0.0, 0.0, 0.0, 0.0, 0.0, 0.0, 0.0, 0.0, 0.0, 0.0, 0.0, 0.0, 0.0, 0.0, 0.0, 0.0, 0.0, 0.0, 0.0, 0.0, 0.0, 0.0, 0.0, 0.0, 0.0, 0.0, 0.0, 0.0, 0.0, 0.0, 0.0, 0.0, 0.0, 0.0, 0.0, 0.0, 0.0, 0.0, 0.0, 0.0, 0.0, 0.0, 0.0, 0.0, 0.0, 0.0, 0.0, 0.0, 0.0, 0.0, 0.0, 0.0, 0.0, 0.0, 0.0, 0.0, 0.0, 0.0, 0.0, 0.0, 0.0, 0.0, 0.0, 0.0, 0.0, 0.0, 0.0, 0.0, 0.0, 0.0, 0.0, 0.0, 0.0, 0.0, 0.0, 0.0, 0.0, 0.0, 0.0, 0.0, 0.0, 0.0, 0.0, 0.0, 0.0, 0.0, 0.0, 0.0, 0.0, 0.0, 0.0, 0.0, 0.0, 0.0, 0.0, 0.0, 0.0, 0.0, 0.0, 0.0, 0.0, 0.0, 0.0, 0.0, 0.0, 0.0, 0.0, 0.0, 0.0, 0.0, 0.0, 0.0, 0.0, 0.0, 0.0, 0.0, 0.0, 0.0, 0.0, 0.0, 0.0, 0.0, 0.0, 0.0, 0.0, 0.0, 0.0, 0.0, 0.0, 0.0, 0.0, 0.0, 0.0, 0.0, 0.0, 0.0, 0.0, 0.0, 0.0, 0.0, 0.0, 0.0, 0.0, 0.0, 0.0, 0.0, 0.0, 0.0, 0.0, 0.0, 0.0, 0.0, 0.0, 0.0, 0.0, 0.0, 0.0, 0.0, 0.0, 0.0, 0.0, 0.0, 0.0, 0.0, 0.0, 0.0, 0.0, 0.0, 0.0, 0.0, 0.0, 0.0, 0.0, 0.0, 0.0, 0.0, 0.0, 0.0, 0.0, 0.0, 0.0, 0.0, 0.0, 0.0, 0.0, 0.0, 0.0, 0.0, 0.0, 0.0, 0.0, 0.0, 0.0, 0.0, 0.0, 0.0, 0.0, 0.0, 0.0, 0.0, 0.0, 0.0, 0.0, 0.0, 0.0, 0.0, 0.0, 0.0, 0.0, 0.0, 0.0, 0.0, 0.0, 0.0, 0.0, 0.0, 0.0, 0.0, 0.0, 0.0, 0.0, 0.0, 0.0, 0.0, 0.0, 0.0, 0.0, 0.0, 0.0, 0.0, 0.0, 0.0, 0.0, 0.0, 0.0, 0.0, 0.0, 0.0, 0.0, 0.0, 0.0, 0.0, 0.0, 0.0, 0.0, 0.0, 0.0, 0.0, 0.0, 0.0, 0.0, 0.0, 0.0, 0.0, 0.0, 0.0, 0.0, 0.0, 0.0, 0.0, 0.0, 0.0, 0.0, 0.0, 0.0, 0.0, 0.0, 0.0, 0.0, 0.0, 0.0, 0.0, 0.0, 0.0, 0.0, 0.0, 0.0, 0.0, 0.0, 0.0, 0.0, 0.0, 0.0, 0.0, 0.0, 0.0, 0.0, 0.0, 0.0, 0.0, 0.0, 0.0, 0.0, 0.0, 0.0, 0.0, 0.0, 0.0, 0.0, 0.0, 0.0, 0.0, 0.0, 0.0, 0.0, 0.0, 0.0, 0.0, 0.0, 0.0, 0.0, 0.0, 0.0, 0.0, 0.0, 0.0, 0.0, 0.0, 0.0, 0.0, 0.0, 0.0, 0.0, 0.0, 0.0, 0.0, 0.0, 0.0, 0.0, 0.0, 0.0, 0.0, 0.0, 0.0, 0.0, 0.0, 0.0, 0.0, 0.0, 0.0, 0.0, 0.0, 0.0, 0.0, 0.0, 0.0, 0.0, 0.0, 0.0, 0.0, 0.0, 0.0, 0.0, 0.0, 0.0, 0.0, 0.0, 0.0, 0.0, 0.0, 0.0, 0.0, 0.0, 0.0, 0.0, 0.0, 0.0, 0.0, 0.0, 0.0, 0.0, 0.0, 0.0, 0.0, 0.0, 0.0, 0.0, 0.0, 0.0, 0.0, 0.0, 0.0, 0.0, 0.0, 0.0, 0.0, 0.0, 0.0, 0.0, 0.0, 0.0, 0.0, 0.0, 0.0, 0.0, 0.0, 0.0, 0.0, 0.0, 0.0, 0.0, 0.0, 0.0, 0.0, 0.0, 0.0, 0.0, 0.0, 0.0, 0.0, 0.0, 0.0, 0.0, 0.0, 0.0, 0.0, 0.0, 0.0, 0.0, 0.0, 0.0, 0.0, 0.0, 0.0, 0.0, 0.0, 0.0, 0.0, 0.0, 0.0, 0.0, 0.0, 0.0, 0.0, 0.0, 0.0, 0.0, 0.0, 0.0, 0.0, 0.0, 0.0, 0.0, 0.0, 0.0, 0.0, 0.0, 0.0, 0.0, 0.0, 0.0, 0.0, 0.0, 0.0, 0.0, 0.0, 0.0, 0.0, 0.0, 0.0, 0.0, 0.0, 0.0, 0.0, 0.0, 0.0, 0.0, 0.0, 0.0, 0.0, 0.0, 0.0, 0.0, 0.0, 0.0, 0.0, 0.0, 0.0, 0.0, 0.0, 0.0, 0.0, 0.0, 0.0, 0.0, 0.0, 0.0, 0.0, 0.0, 0.0, 0.0, 0.0, 0.0, 0.0, 0.0, 0.0, 0.0, 0.0, 0.0, 0.0, 0.0, 0.0, 0.0, 0.0, 0.0, 0.0, 0.0, 0.0, 0.0, 0.0, 0.0, 0.0, 0.0, 0.0, 0.0, 0.0, 0.0, 0.0, 0.0, 0.0, 0.0, 0.0, 0.0, 0.0, 0.0, 0.0, 0.0, 0.0, 0.0, 0.0, 0.0, 0.0, 0.0, 0.0, 0.0, 0.0, 0.0, 0.0, 0.0, 0.0, 0.0, 0.0, 0.0, 0.0, 0.0, 0.0, 0.0, 0.0, 0.0, 0.0, 0.0, 0.0, 0.0, 0.0, 0.0, 0.0, 0.0, 0.0, 0.0, 0.0, 0.0, 0.0, 0.0, 0.0, 0.0, 0.0, 0.0, 0.0, 0.0, 0.0, 0.0, 0.0, 0.0, 0.0, 0.0, 0.0, 0.0, 0.0, 0.0, 0.0, 0.0, 0.0, 0.0, 0.0, 0.0, 0.0, 0.0, 0.0, 0.0, 0.0, 0.0, 0.0, 0.0, 0.0, 0.0, 0.0, 0.0, 0.0, 0.0, 0.0, 0.0, 0.0, 0.0, 0.0, 0.0, 0.0, 0.0, 0.0, 0.0, 0.0, 0.0, 0.0, 0.0, 0.0, 0.0, 0.0, 0.0, 0.0, 0.0, 0.0, 0.0, 0.0, 0.0, 0.0, 0.0, 0.0, 0.0, 0.0, 0.0, 0.0, 0.0, 0.0, 0.0, 0.0, 0.0, 0.0, 0.0, 0.0, 0.0, 0.0, 0.0, 0.0, 0.0, 0.0, 0.0, 0.0, 0.0, 0.0, 0.0, 0.0, 0.0, 0.0, 0.0, 0.0, 0.0, 0.0, 0.0, 0.0, 0.0, 0.0, 0.0, 0.0, 0.0, 0.0, 0.0, 0.0, 0.0, 0.0, 0.0, 0.0, 0.0, 0.0, 0.0, 0.0, 0.0, 0.0, 0.0, 0.0, 0.0, 0.0, 0.0, 0.0, 0.0, 0.0, 0.0, 0.0, 0.0, 0.0, 0.0, 0.0, 0.0, 0.0, 0.0, 0.0, 0.0, 0.0, 0.0, 0.0, 0.0, 0.0, 0.0, 0.0, 0.0, 0.0, 0.0, 0.0, 0.0, 0.0, 0.0, 0.0, 0.0, 0.0, 0.0, 0.0, 0.0, 0.0, 0.0, 0.0, 0.0, 0.0, 0.0, 0.0, 0.0, 0.0, 0.0, 0.0, 0.0, 0.0, 0.0, 0.0, 0.0, 0.0, 0.0, 0.0, 0.0, 0.0, 0.0, 0.0, 0.0, 0.0, 0.0, 0.0, 0.0, 0.0, 0.0, 0.0, 0.0, 0.0, 0.0, 0.0, 0.0, 0.0, 0.0, 0.0, 0.0, 0.0, 0.0, 0.0, 0.0, 0.0, 0.0, 0.0, 0.0, 0.0, 0.0, 0.0, 0.0, 0.0, 0.0, 0.0, 0.0, 0.0, 0.0, 0.0, 0.0, 0.0, 0.0, 0.0, 0.0, 0.0, 0.0, 0.0, 0.0, 0.0, 0.0, 0.0, 0.0, 0.0, 0.0, 0.0, 0.0, 0.0, 0.0, 0.0, 0.0, 0.0, 0.0, 0.0, 0.0, 0.0, 0.0, 0.0, 0.0, 0.0, 0.0, 0.0, 0.0, 0.0, 0.0, 0.0, 0.0, 0.0, 0.0, 0.0, 0.0, 0.0, 0.0, 0.0, 0.0, 0.0, 0.0, 0.0, 0.0, 0.0, 0.0, 0.0, 0.0, 0.0, 0.0, 0.0, 0.0, 0.0, 0.0, 0.0, 0.0, 0.0, 0.0, 0.0, 0.0, 0.0, 0.0, 0.0, 0.0, 0.0, 0.0, 0.0, 0.0, 0.0, 0.0, 0.0, 0.0, 0.0, 0.0, 0.0, 0.0, 0.0, 0.0, 0.0, 0.0, 0.0, 0.0, 0.0, 0.0, 0.0, 0.0, 0.0, 0.0, 0.0, 0.0, 0.0, 0.0, 0.0, 0.0, 0.0, 0.0, 0.0, 0.0, 0.0, 0.0, 0.0, 0.0, 0.0, 0.0, 0.0, 0.0, 0.0, 0.0, 0.0, 0.0, 0.0, 0.0, 0.0, 0.0, 0.0, 0.0, 0.0, 0.0, 0.0, 0.0, 0.0, 0.0, 0.0, 0.0, 0.0, 0.0, 0.0, 0.0, 0.0, 0.0, 0.0, 0.0, 0.0, 0.0, 0.0, 0.0, 0.0, 0.0, 0.0, 0.0, 0.0, 0.0, 0.0, 0.0, 0.0, 0.0, 0.0, 0.0, 0.0, 0.0, 0.0, 0.0, 0.0, 0.0, 0.0, 0.0, 0.0, 0.0, 0.0, 0.0, 0.0, 0.0, 0.0, 0.0, 0.0, 0.0, 0.0, 0.0, 0.0, 0.0, 0.0, 0.0, 0.0, 0.0, 0.0, 0.0, 0.0, 0.0, 0.0, 0.0, 0.0, 0.0, 0.0, 0.0, 0.0, 0.0, 0.0, 0.0, 0.0, 0.0, 0.0, 0.0, 0.0, 0.0, 0.0, 0.0, 0.0, 0.0, 0.0, 0.0, 0.0, 0.0, 0.0, 0.0, 0.0, 0.0, 0.0, 0.0, 0.0, 0.0, 0.0, 0.0, 0.0, 0.0, 0.0, 0.0, 0.0, 0.0, 0.0, 0.0, 0.0, 0.0, 0.0, 0.0, 0.0, 0.0, 0.0, 0.0, 0.0, 0.0, 0.0, 0.0, 0.0, 0.0, 0.0, 0.0, 0.0, 0.0, 0.0, 0.0, 0.0, 0.0, 0.0, 0.0, 0.0, 0.0, 0.0, 0.0, 0.0, 0.0, 0.0, 0.0, 0.0, 0.0, 0.0, 0.0, 0.0, 0.0, 0.0, 0.0, 0.0, 0.0, 0.0, 0.0, 0.0, 0.0, 0.0, 0.0, 0.0, 0.0, 0.0, 0.0, 0.0, 0.0, 0.0, 0.0, 0.0, 0.0, 0.0, 0.0, 0.0, 0.0, 0.0, 0.0, 0.0, 0.0, 0.0, 0.0, 0.0, 0.0, 0.0, 0.0, 0.0, 0.0, 0.0, 0.0, 0.0, 0.0, 0.0, 0.0, 0.0, 0.0, 0.0, 0.0, 0.0, 0.0, 0.0, 0.0, 0.0, 0.0, 0.0, 0.0, 0.0, 0.0, 0.0, 0.0, 0.0, 0.0, 0.0, 0.0, 0.0, 0.0, 0.0, 0.0, 0.0, 0.0, 0.0, 0.0, 0.0, 0.0, 0.0, 0.0, 0.0, 0.0, 0.0, 0.0, 0.0, 0.0, 0.0, 0.0, 0.0, 0.0, 0.0, 0.0, 0.0, 0.0, 0.0, 0.0, 0.0, 0.0, 0.0, 0.0, 0.0, 0.0, 0.0, 0.0, 0.0, 0.0, 0.0, 0.0, 0.0, 0.0, 0.0, 0.0, 0.0, 0.0, 0.0, 0.0, 0.0, 0.0, 0.0, 0.0, 0.0, 0.0, 0.0, 0.0, 0.0, 0.0, 0.0, 0.0, 0.0, 0.0, 0.0, 0.0, 0.0, 0.0, 0.0, 0.0, 0.0, 0.0, 0.0, 0.0, 0.0, 0.0, 0.0, 0.0, 0.0, 0.0, 0.0, 0.0, 0.0, 0.0, 0.0, 0.0, 0.0, 0.0, 0.0, 0.0, 0.0, 0.0, 0.0, 0.0, 0.0, 0.0, 0.0, 0.0, 0.0, 0.0, 0.0, 0.0, 0.0, 0.0, 0.0, 0.0, 0.0, 0.0, 0.0, 0.0, 0.0, 0.0, 0.0, 0.0, 0.0, 0.0, 0.0, 0.0, 0.0, 0.0, 0.0, 0.0, 0.0, 0.0, 0.0, 0.0, 0.0, 0.0, 0.0, 0.0, 0.0, 0.0, 0.0, 0.0, 0.0, 0.0, 0.0, 0.0, 0.0, 0.0, 0.0, 0.0, 0.0, 0.0, 0.0, 0.0, 0.0, 0.0, 0.0, 0.0, 0.0, 0.0, 0.0, 0.0, 0.0, 0.0, 0.0, 0.0, 0.0, 0.0, 0.0, 0.0, 0.0, 0.0, 0.0, 0.0, 0.0, 0.0, 0.0, 0.0, 0.0, 0.0, 0.0, 0.0, 0.0, 0.0, 0.0, 0.0, 0.0, 0.0, 0.0, 0.0, 0.0, 0.0, 0.0, 0.0, 0.0, 0.0, 0.0, 0.0, 0.0, 0.0, 0.0, 0.0, 0.0, 0.0, 0.0, 0.0, 0.0, 0.0, 0.0, 0.0, 0.0, 0.0, 0.0, 0.0, 0.0, 0.0, 0.0, 0.0, 0.0, 0.0, 0.0, 0.0, 0.0, 0.0, 0.0, 0.0, 0.0, 0.0, 0.0, 0.0, 0.0, 0.0, 0.0, 0.0, 0.0, 0.0, 0.0, 0.0, 0.0, 0.0, 0.0, 0.0, 0.0, 0.0, 0.0, 0.0, 0.0, 0.0, 0.0, 0.0, 0.0, 0.0, 0.0, 0.0, 0.0, 0.0, 0.0, 0.0, 0.0, 0.0, 0.0, 0.0, 0.0, 0.0, 0.0, 0.0, 0.0, 0.0, 0.0, 0.0, 0.0, 0.0, 0.0, 0.0, 0.0, 0.0, 0.0, 0.0, 0.0, 0.0, 0.0, 0.0, 0.0, 0.0, 0.0, 0.0, 0.0, 0.0, 0.0, 0.0, 0.0, 0.0, 0.0, 0.0, 0.0, 0.0, 0.0, 0.0, 0.0, 0.0, 0.0, 0.0, 0.0, 0.0, 0.0, 0.0, 0.0, 0.0, 0.0, 0.0, 0.0, 0.0, 0.0, 0.0, 0.0, 0.0, 0.0, 0.0, 0.0, 0.0, 0.0, 0.0, 0.0, 0.0, 0.0, 0.0, 0.0, 0.0, 0.0, 0.0, 0.0, 0.0, 0.0, 0.0, 0.0, 0.0, 0.0, 0.0, 0.0, 0.0, 0.0, 0.0, 0.0, 0.0, 0.0, 0.0, 0.0, 0.0, 0.0, 0.0, 0.0, 0.0, 0.0, 0.0, 0.0, 0.0, 0.0, 0.0, 0.0, 0.0, 0.0, 0.0, 0.0, 0.0, 0.0, 0.0, 0.0, 0.0, 0.0, 0.0, 0.0, 0.0, 0.0, 0.0, 0.0, 0.0, 0.0, 0.0, 0.0, 0.0, 0.0, 0.0, 0.0, 0.0, 0.0, 0.0, 0.0, 0.0, 0.0, 0.0, 0.0, 0.0, 0.0, 0.0, 0.0, 0.0, 0.0, 0.0, 0.0, 0.0, 0.0, 0.0, 0.0, 0.0, 0.0, 0.0, 0.0, 0.0, 0.0, 0.0, 0.0, 0.0, 0.0, 0.0, 0.0, 0.0, 0.0, 0.0, 0.0, 0.0, 0.0, 0.0, 0.0, 0.0, 0.0, 0.0, 0.0, 0.0, 0.0, 0.0, 0.0, 0.0, 0.0, 0.0, 0.0, 0.0, 0.0, 0.0, 0.0, 0.0, 0.0, 0.0, 0.0, 0.0, 0.0, 0.0, 0.0, 0.0, 0.0, 0.0, 0.0, 0.0, 0.0, 0.0, 0.0, 0.0, 0.0, 0.0, 0.0, 0.0, 0.0, 0.0, 0.0, 0.0, 0.0, 0.0, 0.0, 0.0, 0.0, 0.0, 0.0, 0.0, 0.0, 0.0, 0.0, 0.0, 0.0, 0.0, 0.0, 0.0, 0.0, 0.0, 0.0, 0.0, 0.0, 0.0, 0.0, 0.0, 0.0, 0.0, 0.0, 0.0, 0.0, 0.0, 0.0, 0.0, 0.0, 0.0, 0.0, 0.0, 0.0, 0.0, 0.0, 0.0, 0.0, 0.0, 0.0, 0.0, 0.0, 0.0, 0.0, 0.0, 0.0, 0.0, 0.0, 0.0, 0.0, 0.0, 0.0, 0.0, 0.0, 0.0, 0.0, 0.0, 0.0, 0.0, 0.0, 0.0, 0.0, 0.0, 0.0, 0.0, 0.0, 0.0, 0.0, 0.0, 0.0, 0.0, 0.0, 0.0, 0.0, 0.0, 0.0, 0.0, 0.0, 0.0, 0.0, 0.0, 0.0, 0.0, 0.0, 0.0, 0.0, 0.0, 0.0, 0.0, 0.0, 0.0, 0.0, 0.0, 0.0, 0.0, 0.0, 0.0, 0.0, 0.0, 0.0, 0.0, 0.0, 0.0, 0.0, 0.0, 0.0, 0.0, 0.0, 0.0, 0.0, 0.0, 0.0, 0.0, 0.0, 0.0, 0.0, 0.0, 0.0, 0.0, 0.0, 0.0, 0.0, 0.0, 0.0, 0.0, 0.0, 0.0, 0.0, 0.0, 0.0, 0.0, 0.0, 0.0, 0.0, 0.0, 0.0, 0.0, 0.0, 0.0, 0.0, 0.0, 0.0, 0.0, 0.0, 0.0, 0.0, 0.0, 0.0, 0.0, 0.0, 0.0, 0.0, 0.0, 0.0, 0.0, 0.0, 0.0, 0.0, 0.0, 0.0, 0.0, 0.0, 0.0, 0.0, 0.0, 0.0, 0.0, 0.0, 0.0, 0.0, 0.0, 0.0, 0.0, 0.0, 0.0, 0.0, 0.0, 0.0, 0.0, 0.0, 0.0, 0.0, 0.0, 0.0, 0.0, 0.0, 0.0, 0.0, 0.0, 0.0, 0.0, 0.0, 0.0, 0.0, 0.0, 0.0, 0.0, 0.0, 0.0, 0.0, 0.0, 0.0, 0.0, 0.0, 0.0, 0.0, 0.0, 0.0, 0.0, 0.0, 0.0, 0.0, 0.0, 0.0, 0.0, 0.0, 0.0, 0.0, 0.0, 0.0, 0.0, 0.0, 0.0, 0.0, 0.0, 0.0, 0.0, 0.0, 0.0, 0.0, 0.0, 0.0, 0.0, 0.0, 0.0, 0.0, 0.0, 0.0, 0.0, 0.0, 0.0, 0.0, 0.0, 0.0, 0.0, 0.0, 0.0, 0.0, 0.0, 0.0, 0.0, 0.0, 0.0, 0.0, 0.0, 0.0, 0.0, 0.0, 0.0, 0.0, 0.0, 0.0, 0.0, 0.0, 0.0, 0.0, 0.0, 0.0, 0.0, 0.0, 0.0, 0.0, 0.0, 0.0, 0.0, 0.0, 0.0, 0.0, 0.0, 0.0, 0.0, 0.0, 0.0, 0.0, 0.0, 0.0, 0.0, 0.0, 0.0, 0.0, 0.0, 0.0, 0.0, 0.0, 0.0, 0.0, 0.0, 0.0, 0.0, 0.0, 0.0, 0.0, 0.0, 0.0, 0.0, 0.0, 0.0, 0.0, 0.0, 0.0, 0.0, 0.0, 0.0, 0.0, 0.0, 0.0, 0.0, 0.0, 0.0, 0.0, 0.0, 0.0, 0.0, 0.0, 0.0, 0.0, 0.0, 0.0, 0.0, 0.0, 0.0, 0.0, 0.0, 0.0, 0.0, 0.0, 0.0, 0.0, 0.0, 0.0, 0.0, 0.0, 0.0, 0.0, 0.0, 0.0, 0.0, 0.0, 0.0, 0.0, 0.0, 0.0, 0.0, 0.0, 0.0, 0.0, 0.0, 0.0, 0.0, 0.0, 0.0, 0.0, 0.0, 0.0, 0.0, 0.0, 0.0, 0.0, 0.0, 0.0, 0.0, 0.0, 0.0, 0.0, 0.0, 0.0, 0.0, 0.0, 0.0, 0.0, 0.0, 0.0, 0.0, 0.0, 0.0, 0.0, 0.0, 0.0, 0.0, 0.0, 0.0, 0.0, 0.0, 0.0, 0.0, 0.0, 0.0, 0.0, 0.0, 0.0, 0.0, 0.0, 0.0, 0.0, 0.0, 0.0, 0.0, 0.0, 0.0, 0.0, 0.0, 0.0, 0.0, 0.0, 0.0, 0.0, 0.0, 0.0, 0.0, 0.0, 0.0, 0.0, 0.0, 0.0, 0.0, 0.0, 0.0, 0.0, 0.0, 0.0, 0.0, 0.0, 0.0, 0.0, 0.0, 0.0, 0.0, 0.0, 0.0, 0.0, 0.0, 0.0, 0.0, 0.0, 0.0, 0.0, 0.0, 0.0, 0.0, 0.0, 0.0, 0.0, 0.0, 0.0, 0.0, 0.0, 0.0, 0.0, 0.0, 0.0, 0.0, 0.0, 0.0, 0.0, 0.0, 0.0, 0.0, 0.0, 0.0, 0.0, 0.0, 0.0, 0.0, 0.0, 0.0, 0.0, 0.0, 0.0, 0.0, 0.0, 0.0, 0.0, 0.0, 0.0, 0.0, 0.0, 0.0, 0.0, 0.0, 0.0, 0.0, 0.0, 0.0, 0.0, 0.0, 0.0, 0.0, 0.0, 0.0, 0.0, 0.0, 0.0, 0.0, 0.0, 0.0, 0.0, 0.0, 0.0, 0.0, 0.0, 0.0, 0.0, 0.0, 0.0, 0.0, 0.0, 0.0, 0.0, 0.0, 0.0, 0.0, 0.0, 0.0, 0.0, 0.0, 0.0, 0.0, 0.0, 0.0, 0.0, 0.0, 0.0, 0.0, 0.0, 0.0, 0.0, 0.0, 0.0, 0.0, 0.0, 0.0, 0.0, 0.0, 0.0, 0.0, 0.0, 0.0, 0.0, 0.0, 0.0, 0.0, 0.0, 0.0, 0.0, 0.0, 0.0, 0.0, 0.0, 0.0, 0.0, 0.0, 0.0, 0.0, 0.0, 0.0, 0.0, 0.0, 0.0, 0.0, 0.0, 0.0, 0.0, 0.0, 0.0, 0.0, 0.0, 0.0, 0.0, 0.0, 0.0, 0.0, 0.0, 0.0, 0.0, 0.0, 0.0, 0.0, 0.0, 0.0, 0.0, 0.0, 0.0, 0.0, 0.0, 0.0, 0.0, 0.0, 0.0, 0.0, 0.0, 0.0, 0.0, 0.0, 0.0, 0.0, 0.0, 0.0, 0.0, 0.0, 0.0, 0.0, 0.0, 0.0, 0.0, 0.0, 0.0, 0.0, 0.0, 0.0, 0.0, 0.0, 0.0, 0.0, 0.0, 0.0, 0.0, 0.0, 0.0, 0.0, 0.0, 0.0, 0.0, 0.0, 0.0, 0.0, 0.0, 0.0, 0.0, 0.0, 0.0, 0.0, 0.0, 0.0, 0.0, 0.0, 0.0, 0.0, 0.0, 0.0, 0.0, 0.0, 0.0, 0.0, 0.0, 0.0, 0.0, 0.0, 0.0, 0.0, 0.0, 0.0, 0.0, 0.0, 0.0, 0.0, 0.0, 0.0, 0.0, 0.0, 0.0, 0.0, 0.0, 0.0, 0.0, 0.0, 0.0, 0.0, 0.0, 0.0, 0.0, 0.0, 0.0, 0.0, 0.0, 0.0, 0.0, 0.0, 0.0, 0.0, 0.0, 0.0, 0.0, 0.0, 0.0, 0.0, 0.0, 0.0, 0.0, 0.0, 0.0, 0.0, 0.0, 0.0, 0.0, 0.0, 0.0, 0.0, 0.0, 0.0, 0.0, 0.0, 0.0, 0.0, 0.0, 0.0, 0.0, 0.0, 0.0, 0.0, 0.0, 0.0, 0.0, 0.0, 0.0, 0.0, 0.0, 0.0, 0.0, 0.0, 0.0, 0.0, 0.0, 0.0, 0.0, 0.0, 0.0, 0.0, 0.0, 0.0, 0.0, 0.0, 0.0, 0.0, 0.0, 0.0, 0.0, 0.0, 0.0, 0.0, 0.0, 0.0, 0.0, 0.0, 0.0, 0.0, 0.0, 0.0, 0.0, 0.0, 0.0, 0.0, 0.0, 0.0, 0.0, 0.0, 0.0, 0.0, 0.0, 0.0, 0.0, 0.0, 0.0, 0.0, 0.0])
me_cube.materials.append(mat_belt)
me_cube.materials.append(mat_body)
me_cube.materials.append(mat_lamp)
me_cube.use_remesh_preserve_volume = False
me_cube.use_remesh_preserve_attributes = False
me_cube.use_mirror_vertex_groups = False
me_cube.update()

# ---- objects
ob_cube = bpy.data.objects.new('Cube', me_cube)
ob_lamp = bpy.data.objects.new('Lamp', light_lamp)
ob_camera = bpy.data.objects.new('Camera', cam_camera)

# ---- transforms, parenting, visibility, modifiers, constraints
ob_cube.location = (0.0, 0.0, -2.5)
ob_cube.rotation_euler = (1.571, -0.0, 0.0)
ob_cube.lock_rotations_4d = False
ob_cube.empty_display_type = 'ARROWS'
ob_cube.lineart.crease_threshold = 0.0
ob_lamp.location = (4.076, 1.005, 5.904)
ob_lamp.rotation_euler = (0.6503, 0.05522, 1.866)
ob_lamp.lock_rotations_4d = False
ob_lamp.empty_display_type = 'ARROWS'
ob_lamp.color = (0.0, 0.0, 0.0, 0.0)
ob_lamp.lineart.crease_threshold = 0.0
ob_camera.location = (7.481, -6.508, 5.344)
ob_camera.rotation_euler = (1.109, 0.0, 0.8149)
ob_camera.lock_rotations_4d = False
ob_camera.empty_display_type = 'ARROWS'
ob_camera.color = (0.0, 0.0, 0.0, 0.0)
ob_camera.display_type = 'WIRE'
ob_camera.lineart.crease_threshold = 0.0

# ---- collection membership
col_collection_1.objects.link(ob_cube)
col_collection_1.objects.link(ob_lamp)
col_collection_1.objects.link(ob_camera)

# ---- scene / render settings (as saved in the file)
scene.camera = ob_camera
scene.frame_start = 1; scene.frame_end = 250; scene.frame_set(1)
scene.render.engine = 'BLENDER_EEVEE_NEXT'
scene.render.resolution_percentage = 50
scene.render.dither_intensity = 0.0
scene.cycles.use_denoising = False
scene.cycles.samples = 128
scene.cycles.sampling_pattern = 'TABULATED_SOBOL'
scene.cycles.light_sampling_threshold = 0.0
scene.cycles.use_adaptive_sampling = False
scene.cycles.use_light_tree = False
scene.cycles.blur_glossy = 0.0
scene.cycles.sample_clamp_indirect = 0.0
scene.view_settings.view_transform = 'Standard'
bpy.context.view_layer.update()
